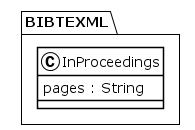

The diagram above was rendered by PlantUML. Its source (embedded in the PNG):
@startuml
!theme plain
package BIBTEXML {
class InProceedings {
	 pages : String
}
}
@enduml